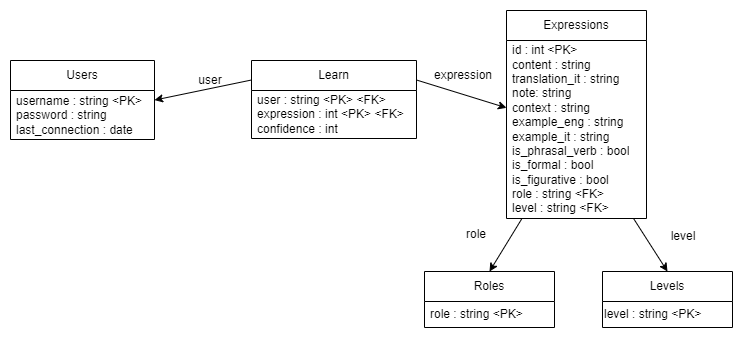

The diagram above was exported from draw.io. Its source (the exported page's mxGraphModel, read from the mxfile embedded in the PNG):
<mxGraphModel dx="3373" dy="511" grid="0" gridSize="10" guides="1" tooltips="1" connect="1" arrows="1" fold="1" page="1" pageScale="1" pageWidth="1169" pageHeight="1654" math="0" shadow="0">
  <root>
    <mxCell id="0" />
    <mxCell id="1" parent="0" />
    <mxCell id="2" value="Users" style="swimlane;fontStyle=0;childLayout=stackLayout;horizontal=1;startSize=30;horizontalStack=0;resizeParent=1;resizeParentMax=0;resizeLast=0;collapsible=1;marginBottom=0;whiteSpace=wrap;html=1;" vertex="1" parent="1">
      <mxGeometry x="-2255" y="209" width="144" height="79" as="geometry" />
    </mxCell>
    <mxCell id="3" value="username : string &amp;lt;PK&amp;gt;&lt;br&gt;password : string last_connection : date" style="text;strokeColor=none;fillColor=none;align=left;verticalAlign=middle;spacingLeft=4;spacingRight=4;overflow=hidden;points=[[0,0.5],[1,0.5]];portConstraint=eastwest;rotatable=0;whiteSpace=wrap;html=1;" vertex="1" parent="2">
      <mxGeometry y="30" width="144" height="49" as="geometry" />
    </mxCell>
    <mxCell id="4" value="Expressions" style="swimlane;fontStyle=0;childLayout=stackLayout;horizontal=1;startSize=30;horizontalStack=0;resizeParent=1;resizeParentMax=0;resizeLast=0;collapsible=1;marginBottom=0;whiteSpace=wrap;html=1;" vertex="1" parent="1">
      <mxGeometry x="-1759" y="159" width="140" height="208" as="geometry" />
    </mxCell>
    <mxCell id="5" value="id : int &amp;lt;PK&amp;gt;&lt;br&gt;content : string&lt;br&gt;translation_it : string&lt;br&gt;note: string&lt;br&gt;context : string&lt;br&gt;example_eng : string&lt;br&gt;example_it : string&lt;br&gt;is_phrasal_verb : bool&lt;br&gt;is_formal : bool&lt;div&gt;is_figurative : bool&lt;br&gt;role : string &amp;lt;FK&amp;gt;&lt;br&gt;level : string &amp;lt;FK&amp;gt;&lt;/div&gt;" style="text;strokeColor=none;fillColor=none;align=left;verticalAlign=middle;spacingLeft=4;spacingRight=4;overflow=hidden;points=[[0,0.5],[1,0.5]];portConstraint=eastwest;rotatable=0;whiteSpace=wrap;html=1;" vertex="1" parent="4">
      <mxGeometry y="30" width="140" height="178" as="geometry" />
    </mxCell>
    <mxCell id="6" style="rounded=0;orthogonalLoop=1;jettySize=auto;html=1;exitX=0;exitY=0.25;exitDx=0;exitDy=0;" edge="1" source="8" target="3" parent="1">
      <mxGeometry relative="1" as="geometry" />
    </mxCell>
    <mxCell id="7" style="rounded=0;orthogonalLoop=1;jettySize=auto;html=1;exitX=1;exitY=0.25;exitDx=0;exitDy=0;" edge="1" source="8" target="5" parent="1">
      <mxGeometry relative="1" as="geometry" />
    </mxCell>
    <mxCell id="8" value="Learn" style="swimlane;fontStyle=0;childLayout=stackLayout;horizontal=1;startSize=30;horizontalStack=0;resizeParent=1;resizeParentMax=0;resizeLast=0;collapsible=1;marginBottom=0;whiteSpace=wrap;html=1;" vertex="1" parent="1">
      <mxGeometry x="-2014" y="209" width="165" height="78" as="geometry" />
    </mxCell>
    <mxCell id="9" value="user : string &amp;lt;PK&amp;gt; &amp;lt;FK&amp;gt;&lt;br&gt;expression : int &amp;lt;PK&amp;gt; &amp;lt;FK&amp;gt;&lt;br&gt;confidence : int" style="text;strokeColor=none;fillColor=none;align=left;verticalAlign=middle;spacingLeft=4;spacingRight=4;overflow=hidden;points=[[0,0.5],[1,0.5]];portConstraint=eastwest;rotatable=0;whiteSpace=wrap;html=1;" vertex="1" parent="8">
      <mxGeometry y="30" width="165" height="48" as="geometry" />
    </mxCell>
    <mxCell id="10" value="user" style="text;html=1;strokeColor=none;fillColor=none;align=center;verticalAlign=middle;whiteSpace=wrap;rounded=0;" vertex="1" parent="1">
      <mxGeometry x="-2085" y="214.25" width="60" height="30" as="geometry" />
    </mxCell>
    <mxCell id="11" value="expression" style="text;html=1;strokeColor=none;fillColor=none;align=center;verticalAlign=middle;whiteSpace=wrap;rounded=0;" vertex="1" parent="1">
      <mxGeometry x="-1832" y="209.25" width="60" height="30" as="geometry" />
    </mxCell>
    <mxCell id="12" style="edgeStyle=none;rounded=0;orthogonalLoop=1;jettySize=auto;html=1;exitX=0.5;exitY=0;exitDx=0;exitDy=0;startArrow=classic;startFill=1;endArrow=none;endFill=0;" edge="1" source="13" target="5" parent="1">
      <mxGeometry relative="1" as="geometry" />
    </mxCell>
    <mxCell id="13" value="Roles" style="swimlane;fontStyle=0;childLayout=stackLayout;horizontal=1;startSize=30;horizontalStack=0;resizeParent=1;resizeParentMax=0;resizeLast=0;collapsible=1;marginBottom=0;whiteSpace=wrap;html=1;" vertex="1" parent="1">
      <mxGeometry x="-1841" y="420" width="130" height="56" as="geometry" />
    </mxCell>
    <mxCell id="14" value="role : string &amp;lt;PK&amp;gt;" style="text;strokeColor=none;fillColor=none;align=left;verticalAlign=middle;spacingLeft=4;spacingRight=4;overflow=hidden;points=[[0,0.5],[1,0.5]];portConstraint=eastwest;rotatable=0;whiteSpace=wrap;html=1;" vertex="1" parent="13">
      <mxGeometry y="30" width="130" height="26" as="geometry" />
    </mxCell>
    <mxCell id="15" style="edgeStyle=none;rounded=0;orthogonalLoop=1;jettySize=auto;html=1;exitX=0.5;exitY=0;exitDx=0;exitDy=0;startArrow=classic;startFill=1;endArrow=none;endFill=0;" edge="1" source="16" target="5" parent="1">
      <mxGeometry relative="1" as="geometry" />
    </mxCell>
    <mxCell id="16" value="Levels" style="swimlane;fontStyle=0;childLayout=stackLayout;horizontal=1;startSize=30;horizontalStack=0;resizeParent=1;resizeParentMax=0;resizeLast=0;collapsible=1;marginBottom=0;whiteSpace=wrap;html=1;" vertex="1" parent="1">
      <mxGeometry x="-1663" y="420" width="130" height="56" as="geometry" />
    </mxCell>
    <mxCell id="17" value="level : string &amp;lt;PK&amp;gt;" style="text;html=1;align=left;verticalAlign=middle;resizable=0;points=[];autosize=1;strokeColor=none;fillColor=none;" vertex="1" parent="16">
      <mxGeometry y="30" width="130" height="26" as="geometry" />
    </mxCell>
    <mxCell id="18" value="role" style="text;html=1;strokeColor=none;fillColor=none;align=center;verticalAlign=middle;whiteSpace=wrap;rounded=0;" vertex="1" parent="1">
      <mxGeometry x="-1819" y="368.5" width="60" height="30" as="geometry" />
    </mxCell>
    <mxCell id="19" value="level" style="text;html=1;strokeColor=none;fillColor=none;align=center;verticalAlign=middle;whiteSpace=wrap;rounded=0;" vertex="1" parent="1">
      <mxGeometry x="-1612" y="370" width="60" height="30" as="geometry" />
    </mxCell>
  </root>
</mxGraphModel>